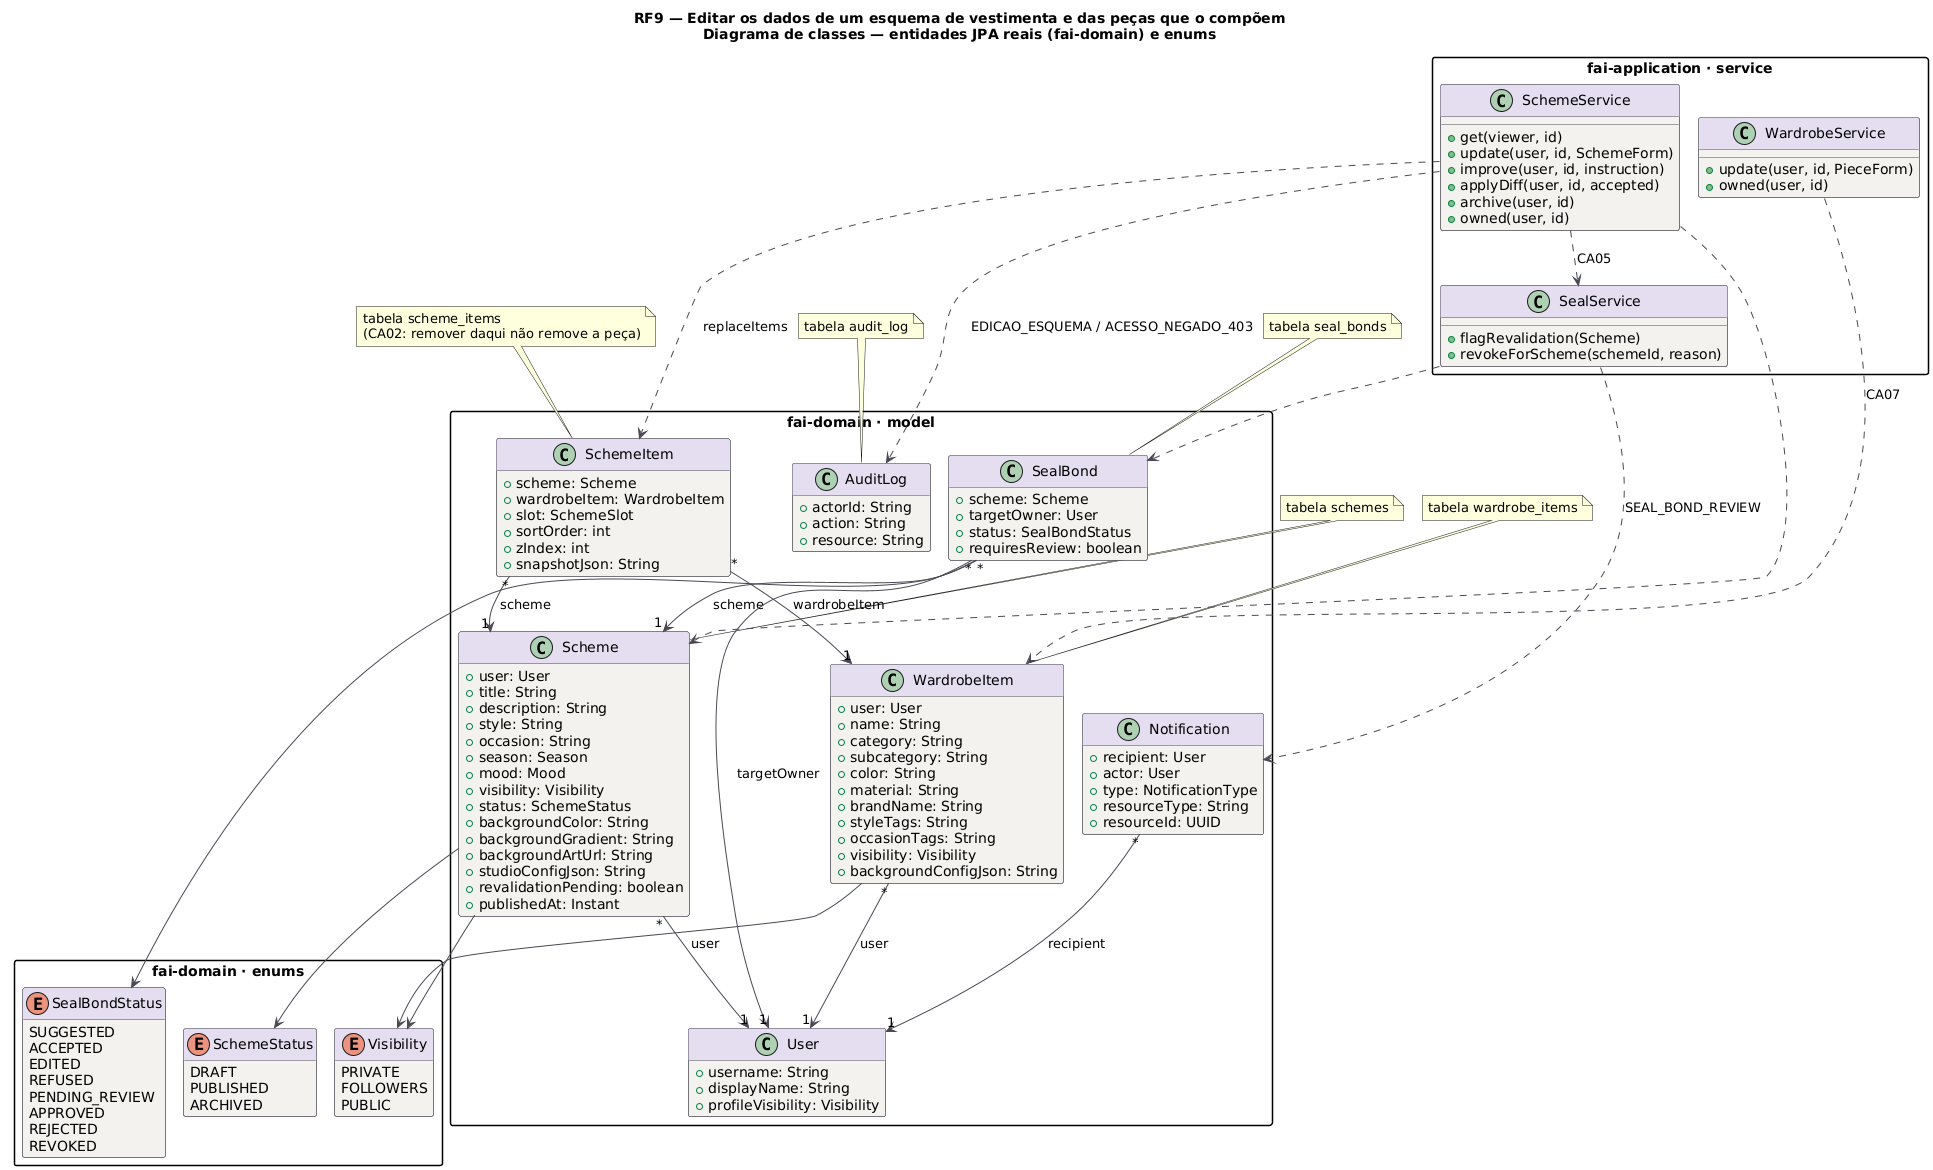

The diagram above was rendered by PlantUML. Its source (embedded in the PNG):
@startuml RF9_Classes
title RF9 — Editar os dados de um esquema de vestimenta e das peças que o compõem\nDiagrama de classes — entidades JPA reais (fai-domain) e enums
!pragma layout smetana
skinparam backgroundColor #FFFFFF
skinparam class {
  BackgroundColor #F4F2EF
  BorderColor #4A4852
  ArrowColor #4A4852
  HeaderBackgroundColor #E4DEF0
}
skinparam packageStyle rectangle
hide empty methods

package "fai-domain · model" {
class User {
  +username: String
  +displayName: String
  +profileVisibility: Visibility
}
class Scheme {
  +user: User
  +title: String
  +description: String
  +style: String
  +occasion: String
  +season: Season
  +mood: Mood
  +visibility: Visibility
  +status: SchemeStatus
  +backgroundColor: String
  +backgroundGradient: String
  +backgroundArtUrl: String
  +studioConfigJson: String
  +revalidationPending: boolean
  +publishedAt: Instant
}
class SchemeItem {
  +scheme: Scheme
  +wardrobeItem: WardrobeItem
  +slot: SchemeSlot
  +sortOrder: int
  +zIndex: int
  +snapshotJson: String
}
class WardrobeItem {
  +user: User
  +name: String
  +category: String
  +subcategory: String
  +color: String
  +material: String
  +brandName: String
  +styleTags: String
  +occasionTags: String
  +visibility: Visibility
  +backgroundConfigJson: String
}
class SealBond {
  +scheme: Scheme
  +targetOwner: User
  +status: SealBondStatus
  +requiresReview: boolean
}
class Notification {
  +recipient: User
  +actor: User
  +type: NotificationType
  +resourceType: String
  +resourceId: UUID
}
class AuditLog {
  +actorId: String
  +action: String
  +resource: String
}
}
package "fai-domain · enums" {
enum SchemeStatus {
  DRAFT
  PUBLISHED
  ARCHIVED
}
enum Visibility {
  PRIVATE
  FOLLOWERS
  PUBLIC
}
enum SealBondStatus {
  SUGGESTED
  ACCEPTED
  EDITED
  REFUSED
  PENDING_REVIEW
  APPROVED
  REJECTED
  REVOKED
}
}
package "fai-application · service" {
class SchemeService {
  +get(viewer, id)
  +update(user, id, SchemeForm)
  +improve(user, id, instruction)
  +applyDiff(user, id, accepted)
  +archive(user, id)
  +owned(user, id)
}
class WardrobeService {
  +update(user, id, PieceForm)
  +owned(user, id)
}
class SealService {
  +flagRevalidation(Scheme)
  +revokeForScheme(schemeId, reason)
}
}
Scheme "*" --> "1" User : user
Scheme --> SchemeStatus
Scheme --> Visibility
SchemeItem "*" --> "1" Scheme : scheme
SchemeItem "*" --> "1" WardrobeItem : wardrobeItem
WardrobeItem "*" --> "1" User : user
WardrobeItem --> Visibility
SealBond "*" --> "1" Scheme : scheme
SealBond "*" --> "1" User : targetOwner
SealBond --> SealBondStatus
Notification "*" --> "1" User : recipient
SchemeService ..> Scheme
SchemeService ..> SchemeItem : replaceItems
SchemeService ..> SealService : CA05
SchemeService ..> AuditLog : EDICAO_ESQUEMA / ACESSO_NEGADO_403
WardrobeService ..> WardrobeItem : CA07
SealService ..> SealBond
SealService ..> Notification : SEAL_BOND_REVIEW
note top of Scheme : tabela schemes
note top of SchemeItem : tabela scheme_items\n(CA02: remover daqui não remove a peça)
note top of WardrobeItem : tabela wardrobe_items
note top of SealBond : tabela seal_bonds
note top of AuditLog : tabela audit_log
@enduml